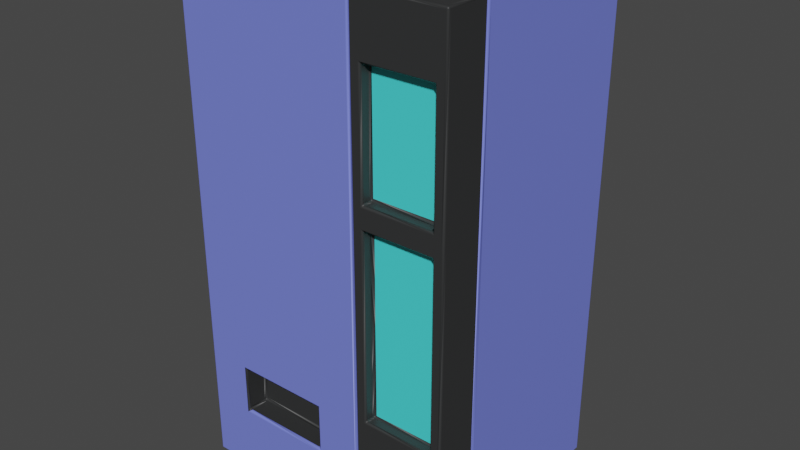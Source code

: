 # Source: SimpleVending.blend  (saved by Blender 3.6.11; exported with 4.5.12 LTS)
import bpy
from mathutils import Matrix  # noqa: F401  (used for matrix-valued properties, if any)

bpy.ops.wm.read_factory_settings(use_empty=True)
scene = bpy.context.scene
scene.name = 'Scene'

# ---- collections
col_collection = bpy.data.collections.new('Collection'); scene.collection.children.link(col_collection)

# ---- materials (node trees are filled in below, after node groups)
mat_mainplastic = bpy.data.materials.new('MainPlastic')
mat_mainplastic.alpha_threshold = 0.0
mat_mainplastic.use_transparent_shadow = False
mat_mainplastic.roughness = 0.5
mat_mainplastic.line_color = (0.0, 0.0, 0.0, 1.0)
mat_secondaryplastic = bpy.data.materials.new('SecondaryPlastic')
mat_secondaryplastic.use_transparent_shadow = False
mat_emm = bpy.data.materials.new('Emm')
mat_emm.use_transparent_shadow = False

# ---- material node trees
mat_mainplastic.use_nodes = True; mat_mainplastic.node_tree.nodes.clear()
_N = mat_mainplastic.node_tree.nodes; _L = mat_mainplastic.node_tree.links
n0 = _N.new('ShaderNodeOutputMaterial'); n0.name = 'Material Output'; n0.location = (300, 300)
n1 = _N.new('ShaderNodeBsdfPrincipled'); n1.name = 'Principled BSDF'; n1.location = (10, 300)
n1.distribution = 'GGX'
n1.subsurface_method = 'RANDOM_WALK_SKIN'
n1.inputs[0].default_value = (0.03127, 0.03231, 0.0331, 1.0)
n1.inputs[3].default_value = 1.45
n1.inputs[27].default_value = (0.0, 0.0, 0.0, 1.0)
n1.inputs[28].default_value = 1.0
_L.new(n1.outputs[0], n0.inputs[0])
n0.is_active_output = True
mat_secondaryplastic.use_nodes = True; mat_secondaryplastic.node_tree.nodes.clear()
_N = mat_secondaryplastic.node_tree.nodes; _L = mat_secondaryplastic.node_tree.links
n0 = _N.new('ShaderNodeBsdfPrincipled'); n0.name = 'Principled BSDF'; n0.location = (10, 300)
n0.distribution = 'GGX'
n0.subsurface_method = 'RANDOM_WALK_SKIN'
n0.inputs[0].default_value = (0.1762, 0.2174, 0.8, 1.0)
n0.inputs[3].default_value = 1.45
n0.inputs[27].default_value = (0.0, 0.0, 0.0, 1.0)
n0.inputs[28].default_value = 1.0
n1 = _N.new('ShaderNodeOutputMaterial'); n1.name = 'Material Output'; n1.location = (300, 300)
_L.new(n0.outputs[0], n1.inputs[0])
n1.is_active_output = True
mat_emm.use_nodes = True; mat_emm.node_tree.nodes.clear()
_N = mat_emm.node_tree.nodes; _L = mat_emm.node_tree.links
n0 = _N.new('ShaderNodeBsdfPrincipled'); n0.name = 'Principled BSDF'; n0.location = (10, 300)
n0.distribution = 'GGX'
n0.subsurface_method = 'RANDOM_WALK_SKIN'
n0.inputs[0].default_value = (0.0684, 0.8, 0.8, 1.0)
n0.inputs[3].default_value = 1.45
n0.inputs[27].default_value = (0.0, 0.0, 0.0, 1.0)
n0.inputs[28].default_value = 1.0
n1 = _N.new('ShaderNodeOutputMaterial'); n1.name = 'Material Output'; n1.location = (300, 300)
_L.new(n0.outputs[0], n1.inputs[0])
n1.is_active_output = True

# ---- world
world_world = bpy.data.worlds.new('World'); scene.world = world_world
world_world.use_nodes = True; world_world.node_tree.nodes.clear()
_N = world_world.node_tree.nodes; _L = world_world.node_tree.links
n0 = _N.new('ShaderNodeOutputWorld'); n0.name = 'World Output'; n0.location = (300, 300)
n1 = _N.new('ShaderNodeBackground'); n1.name = 'Background'; n1.location = (10, 300)
n1.inputs[0].default_value = (0.05088, 0.05088, 0.05088, 1.0)
_L.new(n1.outputs[0], n0.inputs[0])
n0.is_active_output = True
world_world.color = (0.05088, 0.05088, 0.05088)
world_world.use_sun_shadow = False
world_world.sun_shadow_jitter_overblur = 0.0

# ---- meshes
me_plane_021 = bpy.data.meshes.new('Plane.021')
me_plane_021.from_pydata([(-0.6, 1.0, 2.2), (0.6, 1.0, 2.2), (-0.6, -1.192e-07, 2.2), (-0.6, 1.0, 0.0), (0.6, 1.0, 0.0), (-0.6, -1.192e-07, 0.0), (0.6, 0.2, 2.2), (0.2, -1.192e-07, 2.2), (0.2, -1.192e-07, 0.0), (0.6, 0.2, 0.0), (-0.4, -1.192e-07, 0.3), (-0.4, -1.192e-07, 0.5), (-5.96e-08, -1.192e-07, 0.3), (-5.96e-08, -1.192e-07, 0.5), (-5.96e-08, 0.1, 0.3), (-0.4, 0.1, 0.3), (-5.96e-08, 0.1, 0.5), (-0.4, 0.1, 0.5), (0.2, -1.192e-07, 1.4), (0.6, -2.384e-07, 2.2), (0.6, -2.98e-07, 0.0), (0.6, -2.384e-07, 0.5), (0.6, -2.384e-07, 1.4), (0.55, -2.235e-07, 1.95), (0.55, -2.235e-07, 1.45), (0.25, -1.341e-07, 1.45), (0.25, -1.341e-07, 1.95), (0.55, 0.05, 1.45), (0.55, 0.05, 1.95), (0.25, 0.05, 1.95), (0.25, 0.05, 1.45), (0.4, 0.05, 1.7), (0.55, -2.235e-07, 1.35), (0.55, -2.235e-07, 0.55), (0.25, -1.341e-07, 0.55), (0.25, -1.341e-07, 1.35), (0.25, 0.05, 0.55), (0.25, 0.05, 1.35), (0.55, 0.05, 1.35), (0.55, 0.05, 0.55), (0.25, 0.05, 0.95), (0.55, 0.05, 0.95), (0.55, 0.025, 0.55), (0.55, 0.025, 1.35), (0.25, 0.025, 0.55), (0.25, 0.025, 1.35), (0.25, 0.05, 1.15), (0.55, 0.05, 1.15), (0.25, 0.05, 0.75), (0.55, 0.05, 0.75), (0.4, 0.05, 0.65), (0.4, 0.05, 1.05), (0.4, 0.05, 1.25), (0.4, 0.05, 0.85), (0.2, 1.0, 2.2), (0.2, 1.0, 0.0), (0.2, 0.2, 2.2), (0.2, 0.2, 0.0), (0.2, -1.192e-07, 2.2), (0.2, -1.192e-07, 0.0), (0.2, -1.192e-07, 0.5), (0.6, 0.2, 2.2), (0.6, 0.2, 0.0), (0.2, 0.2, 0.0), (0.2, 0.2, 2.2)], [], [(56, 7, 19, 61), (21, 60, 59, 20), (57, 9, 20, 59), (12, 10, 5, 8), (11, 17, 16, 13), (17, 15, 14, 16), (10, 15, 17, 11), (12, 14, 15, 10), (13, 16, 14, 12), (2, 0, 3, 5), (23, 28, 27, 24), (55, 54, 1, 4), (1, 6, 62, 4), (21, 20, 9, 61, 19, 22), (58, 2, 5, 10, 11, 13, 12, 8), (25, 30, 29, 26), (22, 24, 25, 18), (26, 29, 28, 23), (19, 7, 18, 25, 26, 23, 24, 22), (24, 27, 30, 25), (28, 31, 27), (27, 31, 30), (30, 31, 29), (29, 31, 28), (22, 32, 33, 21), (21, 33, 34, 60), (60, 34, 35, 18), (18, 35, 32, 22), (45, 37, 38, 43), (34, 44, 36, 48, 40, 46, 37, 45, 35), (42, 39, 36, 44), (32, 43, 38, 47, 41, 49, 39, 42, 33), (46, 51, 47), (37, 52, 38), (40, 53, 41), (33, 42, 44, 34), (35, 45, 43, 32), (48, 50, 49), (49, 50, 39), (39, 50, 36), (36, 50, 48), (47, 51, 41), (41, 51, 40), (40, 51, 46), (38, 52, 47), (47, 52, 46), (46, 52, 37), (41, 53, 49), (49, 53, 48), (48, 53, 40), (3, 0, 54, 55), (0, 2, 58, 64, 54), (3, 55, 63, 8, 5), (55, 4, 62, 63), (54, 64, 6, 1), (59, 60, 18, 7, 56, 57), (9, 57, 56, 61), (64, 58, 8, 63), (63, 62, 6, 64)])
me_plane_021.polygons.foreach_set('material_index', [0, 0, 0, 1, 0, 0, 0, 0, 0, 0, 0, 1, 1, 0, 1, 0, 0, 0, 0, 0, 2, 2, 2, 2, 0, 0, 0, 0, 0, 0, 0, 0, 2, 2, 2, 0, 0, 2, 2, 2, 2, 2, 2, 2, 2, 2, 2, 2, 2, 2, 0, 0, 0, 1, 0, 0, 0, 0, 0])
_uv = me_plane_021.uv_layers.new(name='UVMap')
_uv.uv.foreach_set('vector', [0.9434, 0.7788, 0.8899, 0.7788, 0.8899, 0.8879, 0.9434, 0.8879, 0.3323, 0.8899, 0.2232, 0.8899, 0.2232, 0.999, 0.3323, 0.999, 0.5566, 0.9434, 0.6657, 0.9434, 0.6657, 0.8899, 0.5566, 0.8899, 0.8879, 0.8879, 0.8879, 0.6677, 0.7788, 0.6677, 0.7788, 0.8879, 0.999, 0.9712, 0.999, 0.9454, 0.8899, 0.9454, 0.8899, 0.9712, 0.9434, 0.4454, 0.8899, 0.4454, 0.8899, 0.5546, 0.9434, 0.5546, 0.3879, 0.8899, 0.3621, 0.8899, 0.3621, 0.9434, 0.3879, 0.9434, 0.8879, 0.999, 0.8879, 0.9732, 0.7788, 0.9732, 0.7788, 0.999, 0.3601, 0.8899, 0.3343, 0.8899, 0.3343, 0.9434, 0.3601, 0.9434, 0.2212, 0.001001, 0.001001, 0.001001, 0.001001, 0.4434, 0.2212, 0.4434, 0.7768, 0.999, 0.7768, 0.9732, 0.6677, 0.9732, 0.6677, 0.999, 0.7768, 0.4434, 0.7768, 0.001001, 0.6677, 0.001001, 0.6677, 0.4434, 0.4434, 0.6657, 0.4434, 0.4454, 0.001001, 0.4454, 0.001001, 0.6657, 0.8323, 0.3429, 0.8323, 0.4434, 0.7788, 0.4434, 0.7788, 0.001001, 0.8323, 0.001001, 0.8323, 0.1619, 0.2232, 0.001001, 0.6657, 0.001001, 0.6657, 0.2212, 0.5551, 0.1912, 0.5551, 0.1712, 0.3338, 0.1712, 0.3338, 0.1912, 0.2232, 0.2212, 0.9712, 0.4454, 0.9454, 0.4454, 0.9454, 0.5546, 0.9712, 0.5546, 0.6657, 0.999, 0.6657, 0.9732, 0.5566, 0.9732, 0.5566, 0.999, 0.9712, 0.3343, 0.9454, 0.3343, 0.9454, 0.4434, 0.9712, 0.4434, 0.4454, 0.7788, 0.6657, 0.7788, 0.6657, 0.8879, 0.6381, 0.8811, 0.6381, 0.8129, 0.473, 0.8129, 0.473, 0.8811, 0.4454, 0.8879, 0.9712, 0.2232, 0.9454, 0.2232, 0.9454, 0.3323, 0.9712, 0.3323, 0.1131, 0.999, 0.2212, 0.999, 0.2212, 0.8909, 0.1101, 0.8909, 0.1101, 0.999, 0.002002, 0.999, 0.1121, 0.998, 0.1121, 0.8899, 0.2202, 0.8899, 0.1091, 0.8899, 0.001001, 0.8899, 0.001001, 0.998, 0.8879, 0.9157, 0.8879, 0.8899, 0.6677, 0.8899, 0.6677, 0.9157, 0.9712, 0.1121, 0.9454, 0.1121, 0.9454, 0.2212, 0.9712, 0.2212, 0.8879, 0.9434, 0.8879, 0.9177, 0.6677, 0.9177, 0.6677, 0.9434, 0.9712, 0.5566, 0.9454, 0.5566, 0.9454, 0.6657, 0.9712, 0.6657, 0.8879, 0.9712, 0.8879, 0.9454, 0.7788, 0.9454, 0.7788, 0.9712, 0.9157, 0.7768, 0.9028, 0.7768, 0.8899, 0.7768, 0.8899, 0.7217, 0.8899, 0.6667, 0.8899, 0.6116, 0.8899, 0.5566, 0.9028, 0.5566, 0.9157, 0.5566, 0.7768, 0.9712, 0.7768, 0.9454, 0.6677, 0.9454, 0.6677, 0.9712, 0.9434, 0.7768, 0.9306, 0.7768, 0.9177, 0.7768, 0.9177, 0.7217, 0.9177, 0.6667, 0.9177, 0.6116, 0.9177, 0.5566, 0.9306, 0.5566, 0.9434, 0.5566, 0.5546, 0.9464, 0.5546, 0.999, 0.502, 0.999, 0.4434, 0.8909, 0.4434, 0.9434, 0.3909, 0.9434, 0.499, 0.8909, 0.499, 0.9434, 0.4464, 0.9434, 0.6657, 0.9712, 0.6657, 0.9454, 0.5566, 0.9454, 0.5566, 0.9712, 0.9712, 0.001001, 0.9454, 0.001001, 0.9454, 0.1101, 0.9712, 0.1101, 0.3899, 0.9424, 0.3899, 0.8899, 0.4424, 0.8899, 0.3353, 0.999, 0.3879, 0.999, 0.3879, 0.9464, 0.4434, 0.9464, 0.4434, 0.999, 0.3909, 0.999, 0.3343, 0.998, 0.3343, 0.9454, 0.3869, 0.9454, 0.499, 0.9464, 0.499, 0.999, 0.4464, 0.999, 0.4424, 0.9454, 0.3899, 0.9454, 0.3899, 0.998, 0.8909, 0.9434, 0.9434, 0.9434, 0.9434, 0.8909, 0.502, 0.9434, 0.5546, 0.9434, 0.5546, 0.8909, 0.498, 0.8899, 0.4454, 0.8899, 0.4454, 0.9424, 0.501, 0.9424, 0.501, 0.8899, 0.5536, 0.8899, 0.4454, 0.998, 0.4454, 0.9454, 0.498, 0.9454, 0.5536, 0.9454, 0.501, 0.9454, 0.501, 0.998, 0.9424, 0.8899, 0.8899, 0.8899, 0.8899, 0.9424, 0.2232, 0.4434, 0.6657, 0.4434, 0.6657, 0.2232, 0.2232, 0.2232, 0.8879, 0.6657, 0.6677, 0.6657, 0.6677, 0.4454, 0.7117, 0.4454, 0.8879, 0.4454, 0.6657, 0.4454, 0.6657, 0.6657, 0.4895, 0.6657, 0.4454, 0.6657, 0.4454, 0.4454, 0.7768, 0.6677, 0.6677, 0.6677, 0.6677, 0.8879, 0.7768, 0.8879, 0.4454, 0.7768, 0.6657, 0.7768, 0.6657, 0.6677, 0.4454, 0.6677, 0.9434, 0.4434, 0.9313, 0.4434, 0.9094, 0.4434, 0.8899, 0.4434, 0.8899, 0.001001, 0.9434, 0.001001, 0.4434, 0.8879, 0.4434, 0.7788, 0.001001, 0.7788, 0.001001, 0.8879, 0.8879, 0.001001, 0.8343, 0.001001, 0.8343, 0.4434, 0.8879, 0.4434, 0.4434, 0.7768, 0.4434, 0.6677, 0.001001, 0.6677, 0.001001, 0.7768])
_uv.active_render = True
_uv = me_plane_021.uv_layers.new(name='UVMap.001')
_uv.uv.foreach_set('vector', [0.9434, 0.7788, 0.8899, 0.7788, 0.8899, 0.8879, 0.9434, 0.8879, 0.3323, 0.8899, 0.2232, 0.8899, 0.2232, 0.999, 0.3323, 0.999, 0.5566, 0.9434, 0.6657, 0.9434, 0.6657, 0.8899, 0.5566, 0.8899, 0.8879, 0.8879, 0.8879, 0.6677, 0.7788, 0.6677, 0.7788, 0.8879, 0.999, 0.9712, 0.999, 0.9454, 0.8899, 0.9454, 0.8899, 0.9712, 0.9434, 0.4454, 0.8899, 0.4454, 0.8899, 0.5546, 0.9434, 0.5546, 0.3879, 0.8899, 0.3621, 0.8899, 0.3621, 0.9434, 0.3879, 0.9434, 0.8879, 0.999, 0.8879, 0.9732, 0.7788, 0.9732, 0.7788, 0.999, 0.3601, 0.8899, 0.3343, 0.8899, 0.3343, 0.9434, 0.3601, 0.9434, 0.2212, 0.001001, 0.001001, 0.001001, 0.001001, 0.4434, 0.2212, 0.4434, 0.7768, 0.999, 0.7768, 0.9732, 0.6677, 0.9732, 0.6677, 0.999, 0.7768, 0.4434, 0.7768, 0.001001, 0.6677, 0.001001, 0.6677, 0.4434, 0.4434, 0.6657, 0.4434, 0.4454, 0.001001, 0.4454, 0.001001, 0.6657, 0.8323, 0.3429, 0.8323, 0.4434, 0.7788, 0.4434, 0.7788, 0.001001, 0.8323, 0.001001, 0.8323, 0.1619, 0.2232, 0.001001, 0.6657, 0.001001, 0.6657, 0.2212, 0.5551, 0.1912, 0.5551, 0.1712, 0.3338, 0.1712, 0.3338, 0.1912, 0.2232, 0.2212, 0.9712, 0.4454, 0.9454, 0.4454, 0.9454, 0.5546, 0.9712, 0.5546, 0.6657, 0.999, 0.6657, 0.9732, 0.5566, 0.9732, 0.5566, 0.999, 0.9712, 0.3343, 0.9454, 0.3343, 0.9454, 0.4434, 0.9712, 0.4434, 0.4454, 0.7788, 0.6657, 0.7788, 0.6657, 0.8879, 0.6381, 0.8811, 0.6381, 0.8129, 0.473, 0.8129, 0.473, 0.8811, 0.4454, 0.8879, 0.9712, 0.2232, 0.9454, 0.2232, 0.9454, 0.3323, 0.9712, 0.3323, 0.1131, 0.999, 0.2212, 0.999, 0.2212, 0.8909, 0.1101, 0.8909, 0.1101, 0.999, 0.002002, 0.999, 0.1121, 0.998, 0.1121, 0.8899, 0.2202, 0.8899, 0.1091, 0.8899, 0.001001, 0.8899, 0.001001, 0.998, 0.8879, 0.9157, 0.8879, 0.8899, 0.6677, 0.8899, 0.6677, 0.9157, 0.9712, 0.1121, 0.9454, 0.1121, 0.9454, 0.2212, 0.9712, 0.2212, 0.8879, 0.9434, 0.8879, 0.9177, 0.6677, 0.9177, 0.6677, 0.9434, 0.9712, 0.5566, 0.9454, 0.5566, 0.9454, 0.6657, 0.9712, 0.6657, 0.8879, 0.9712, 0.8879, 0.9454, 0.7788, 0.9454, 0.7788, 0.9712, 0.9157, 0.7768, 0.9028, 0.7768, 0.8899, 0.7768, 0.8899, 0.7217, 0.8899, 0.6667, 0.8899, 0.6116, 0.8899, 0.5566, 0.9028, 0.5566, 0.9157, 0.5566, 0.7768, 0.9712, 0.7768, 0.9454, 0.6677, 0.9454, 0.6677, 0.9712, 0.9434, 0.7768, 0.9306, 0.7768, 0.9177, 0.7768, 0.9177, 0.7217, 0.9177, 0.6667, 0.9177, 0.6116, 0.9177, 0.5566, 0.9306, 0.5566, 0.9434, 0.5566, 0.5546, 0.9464, 0.5546, 0.999, 0.502, 0.999, 0.4434, 0.8909, 0.4434, 0.9434, 0.3909, 0.9434, 0.499, 0.8909, 0.499, 0.9434, 0.4464, 0.9434, 0.6657, 0.9712, 0.6657, 0.9454, 0.5566, 0.9454, 0.5566, 0.9712, 0.9712, 0.001001, 0.9454, 0.001001, 0.9454, 0.1101, 0.9712, 0.1101, 0.3899, 0.9424, 0.3899, 0.8899, 0.4424, 0.8899, 0.3353, 0.999, 0.3879, 0.999, 0.3879, 0.9464, 0.4434, 0.9464, 0.4434, 0.999, 0.3909, 0.999, 0.3343, 0.998, 0.3343, 0.9454, 0.3869, 0.9454, 0.499, 0.9464, 0.499, 0.999, 0.4464, 0.999, 0.4424, 0.9454, 0.3899, 0.9454, 0.3899, 0.998, 0.8909, 0.9434, 0.9434, 0.9434, 0.9434, 0.8909, 0.502, 0.9434, 0.5546, 0.9434, 0.5546, 0.8909, 0.498, 0.8899, 0.4454, 0.8899, 0.4454, 0.9424, 0.501, 0.9424, 0.501, 0.8899, 0.5536, 0.8899, 0.4454, 0.998, 0.4454, 0.9454, 0.498, 0.9454, 0.5536, 0.9454, 0.501, 0.9454, 0.501, 0.998, 0.9424, 0.8899, 0.8899, 0.8899, 0.8899, 0.9424, 0.2232, 0.4434, 0.6657, 0.4434, 0.6657, 0.2232, 0.2232, 0.2232, 0.8879, 0.6657, 0.6677, 0.6657, 0.6677, 0.4454, 0.7117, 0.4454, 0.8879, 0.4454, 0.6657, 0.4454, 0.6657, 0.6657, 0.4895, 0.6657, 0.4454, 0.6657, 0.4454, 0.4454, 0.7768, 0.6677, 0.6677, 0.6677, 0.6677, 0.8879, 0.7768, 0.8879, 0.4454, 0.7768, 0.6657, 0.7768, 0.6657, 0.6677, 0.4454, 0.6677, 0.9434, 0.4434, 0.9313, 0.4434, 0.9094, 0.4434, 0.8899, 0.4434, 0.8899, 0.001001, 0.9434, 0.001001, 0.4434, 0.8879, 0.4434, 0.7788, 0.001001, 0.7788, 0.001001, 0.8879, 0.8879, 0.001001, 0.8343, 0.001001, 0.8343, 0.4434, 0.8879, 0.4434, 0.4434, 0.7768, 0.4434, 0.6677, 0.001001, 0.6677, 0.001001, 0.7768])
_ca = me_plane_021.color_attributes.new('Attribute', 'BYTE_COLOR', 'CORNER')
_ca.data.foreach_set('color', [0.02315, 0.02217, 0.02732, 1.0, 0.02315, 0.02217, 0.02732, 1.0, 0.02315, 0.02217, 0.02732, 1.0, 0.02315, 0.02217, 0.02732, 1.0, 0.02315, 0.02217, 0.02732, 1.0, 0.02315, 0.02217, 0.02732, 1.0, 0.02315, 0.02217, 0.02732, 1.0, 0.02315, 0.02217, 0.02732, 1.0, 0.02315, 0.02217, 0.02732, 1.0, 0.02315, 0.02217, 0.02732, 1.0, 0.02315, 0.02217, 0.02732, 1.0, 0.02315, 0.02217, 0.02732, 1.0, 0.05781, 0.05951, 0.1022, 1.0, 0.05781, 0.05951, 0.1022, 1.0, 0.05781, 0.05951, 0.1022, 1.0, 0.05781, 0.05951, 0.1022, 1.0, 0.02315, 0.02217, 0.02732, 1.0, 0.02315, 0.02217, 0.02732, 1.0, 0.02315, 0.02217, 0.02732, 1.0, 0.02315, 0.02217, 0.02732, 1.0, 0.02315, 0.02217, 0.02732, 1.0, 0.02315, 0.02217, 0.02732, 1.0, 0.02315, 0.02217, 0.02732, 1.0, 0.02315, 0.02217, 0.02732, 1.0, 0.02315, 0.02217, 0.02732, 1.0, 0.02315, 0.02217, 0.02732, 1.0, 0.02315, 0.02217, 0.02732, 1.0, 0.02315, 0.02217, 0.02732, 1.0, 0.02315, 0.02217, 0.02732, 1.0, 0.02315, 0.02217, 0.02732, 1.0, 0.02315, 0.02217, 0.02732, 1.0, 0.02315, 0.02217, 0.02732, 1.0, 0.02315, 0.02217, 0.02732, 1.0, 0.02315, 0.02217, 0.02732, 1.0, 0.02315, 0.02217, 0.02732, 1.0, 0.02315, 0.02217, 0.02732, 1.0, 0.02315, 0.02217, 0.02732, 1.0, 0.02315, 0.02217, 0.02732, 1.0, 0.02315, 0.02217, 0.02732, 1.0, 0.02315, 0.02217, 0.02732, 1.0, 0.02315, 0.02217, 0.02732, 1.0, 0.02315, 0.02217, 0.02732, 1.0, 0.02315, 0.02217, 0.02732, 1.0, 0.02315, 0.02217, 0.02732, 1.0, 0.05781, 0.05951, 0.1022, 1.0, 0.05781, 0.05951, 0.1022, 1.0, 0.05781, 0.05951, 0.1022, 1.0, 0.05781, 0.05951, 0.1022, 1.0, 0.05781, 0.05951, 0.1022, 1.0, 0.05781, 0.05951, 0.1022, 1.0, 0.05781, 0.05951, 0.1022, 1.0, 0.05781, 0.05951, 0.1022, 1.0, 0.02315, 0.02217, 0.02732, 1.0, 0.02315, 0.02217, 0.02732, 1.0, 0.02315, 0.02217, 0.02732, 1.0, 0.02315, 0.02217, 0.02732, 1.0, 0.02315, 0.02217, 0.02732, 1.0, 0.02315, 0.02217, 0.02732, 1.0, 0.05781, 0.05951, 0.1022, 1.0, 0.05781, 0.05951, 0.1022, 1.0, 0.05781, 0.05951, 0.1022, 1.0, 0.05781, 0.05951, 0.1022, 1.0, 0.05781, 0.05951, 0.1022, 1.0, 0.05781, 0.05951, 0.1022, 1.0, 0.05781, 0.05951, 0.1022, 1.0, 0.05781, 0.05951, 0.1022, 1.0, 0.02315, 0.02217, 0.02732, 1.0, 0.02315, 0.02217, 0.02732, 1.0, 0.02315, 0.02217, 0.02732, 1.0, 0.02315, 0.02217, 0.02732, 1.0, 0.02315, 0.02217, 0.02732, 1.0, 0.02315, 0.02217, 0.02732, 1.0, 0.02315, 0.02217, 0.02732, 1.0, 0.02315, 0.02217, 0.02732, 1.0, 0.02315, 0.02217, 0.02732, 1.0, 0.02315, 0.02217, 0.02732, 1.0, 0.02315, 0.02217, 0.02732, 1.0, 0.02315, 0.02217, 0.02732, 1.0, 0.02315, 0.02217, 0.02732, 1.0, 0.02315, 0.02217, 0.02732, 1.0, 0.02315, 0.02217, 0.02732, 1.0, 0.02315, 0.02217, 0.02732, 1.0, 0.02315, 0.02217, 0.02732, 1.0, 0.02315, 0.02217, 0.02732, 1.0, 0.02315, 0.02217, 0.02732, 1.0, 0.02315, 0.02217, 0.02732, 1.0, 0.02315, 0.02217, 0.02732, 1.0, 0.02315, 0.02217, 0.02732, 1.0, 0.02315, 0.02217, 0.02732, 1.0, 0.02315, 0.02217, 0.02732, 1.0, 0.02029, 0.06848, 0.1022, 1.0, 0.04231, 0.1812, 0.2623, 1.0, 0.02029, 0.06848, 0.1022, 1.0, 0.02029, 0.06848, 0.1022, 1.0, 0.04231, 0.1812, 0.2623, 1.0, 0.02029, 0.06848, 0.1022, 1.0, 0.02029, 0.06848, 0.1022, 1.0, 0.04231, 0.1812, 0.2623, 1.0, 0.02029, 0.06848, 0.1022, 1.0, 0.02029, 0.06848, 0.1022, 1.0, 0.04231, 0.1812, 0.2623, 1.0, 0.02029, 0.06848, 0.1022, 1.0, 0.02315, 0.02217, 0.02732, 1.0, 0.02315, 0.02217, 0.02732, 1.0, 0.02315, 0.02217, 0.02732, 1.0, 0.02315, 0.02217, 0.02732, 1.0, 0.02315, 0.02217, 0.02732, 1.0, 0.02315, 0.02217, 0.02732, 1.0, 0.02315, 0.02217, 0.02732, 1.0, 0.02315, 0.02217, 0.02732, 1.0, 0.02315, 0.02217, 0.02732, 1.0, 0.02315, 0.02217, 0.02732, 1.0, 0.02315, 0.02217, 0.02732, 1.0, 0.02315, 0.02217, 0.02732, 1.0, 0.02315, 0.02217, 0.02732, 1.0, 0.02315, 0.02217, 0.02732, 1.0, 0.02315, 0.02217, 0.02732, 1.0, 0.02315, 0.02217, 0.02732, 1.0, 0.02315, 0.02217, 0.02732, 1.0, 0.02315, 0.02217, 0.02732, 1.0, 0.02315, 0.02217, 0.02732, 1.0, 0.02315, 0.02217, 0.02732, 1.0, 0.02315, 0.02217, 0.02732, 1.0, 0.02315, 0.02217, 0.02732, 1.0, 0.02315, 0.02217, 0.02732, 1.0, 0.02315, 0.02217, 0.02732, 1.0, 0.02315, 0.02217, 0.02732, 1.0, 0.02315, 0.02217, 0.02732, 1.0, 0.02315, 0.02217, 0.02732, 1.0, 0.02315, 0.02217, 0.02732, 1.0, 0.02315, 0.02217, 0.02732, 1.0, 0.02315, 0.02217, 0.02732, 1.0, 0.02315, 0.02217, 0.02732, 1.0, 0.02315, 0.02217, 0.02732, 1.0, 0.02315, 0.02217, 0.02732, 1.0, 0.02315, 0.02217, 0.02732, 1.0, 0.02315, 0.02217, 0.02732, 1.0, 0.02315, 0.02217, 0.02732, 1.0, 0.02315, 0.02217, 0.02732, 1.0, 0.02315, 0.02217, 0.02732, 1.0, 0.02315, 0.02217, 0.02732, 1.0, 0.02315, 0.02217, 0.02732, 1.0, 0.02315, 0.02217, 0.02732, 1.0, 0.02315, 0.02217, 0.02732, 1.0, 0.02029, 0.06848, 0.1022, 1.0, 0.04231, 0.1812, 0.2623, 1.0, 0.02029, 0.06848, 0.1022, 1.0, 0.02029, 0.06848, 0.1022, 1.0, 0.04231, 0.1812, 0.2623, 1.0, 0.02029, 0.06848, 0.1022, 1.0, 0.02029, 0.06848, 0.1022, 1.0, 0.04231, 0.1812, 0.2623, 1.0, 0.02029, 0.06848, 0.1022, 1.0, 0.02315, 0.02217, 0.02732, 1.0, 0.02315, 0.02217, 0.02732, 1.0, 0.02315, 0.02217, 0.02732, 1.0, 0.02315, 0.02217, 0.02732, 1.0, 0.02315, 0.02217, 0.02732, 1.0, 0.02315, 0.02217, 0.02732, 1.0, 0.02315, 0.02217, 0.02732, 1.0, 0.02315, 0.02217, 0.02732, 1.0, 0.02029, 0.06848, 0.1022, 1.0, 0.04231, 0.1812, 0.2623, 1.0, 0.02029, 0.06848, 0.1022, 1.0, 0.02029, 0.06848, 0.1022, 1.0, 0.04231, 0.1812, 0.2623, 1.0, 0.02029, 0.06848, 0.1022, 1.0, 0.02029, 0.06848, 0.1022, 1.0, 0.04231, 0.1812, 0.2623, 1.0, 0.02029, 0.06848, 0.1022, 1.0, 0.02029, 0.06848, 0.1022, 1.0, 0.04231, 0.1812, 0.2623, 1.0, 0.02029, 0.06848, 0.1022, 1.0, 0.02029, 0.06848, 0.1022, 1.0, 0.04231, 0.1812, 0.2623, 1.0, 0.02029, 0.06848, 0.1022, 1.0, 0.02029, 0.06848, 0.1022, 1.0, 0.04231, 0.1812, 0.2623, 1.0, 0.02029, 0.06848, 0.1022, 1.0, 0.02029, 0.06848, 0.1022, 1.0, 0.04231, 0.1812, 0.2623, 1.0, 0.02029, 0.06848, 0.1022, 1.0, 0.02029, 0.06848, 0.1022, 1.0, 0.04231, 0.1812, 0.2623, 1.0, 0.02029, 0.06848, 0.1022, 1.0, 0.02029, 0.06848, 0.1022, 1.0, 0.04231, 0.1812, 0.2623, 1.0, 0.02029, 0.06848, 0.1022, 1.0, 0.02029, 0.06848, 0.1022, 1.0, 0.04231, 0.1812, 0.2623, 1.0, 0.02029, 0.06848, 0.1022, 1.0, 0.02029, 0.06848, 0.1022, 1.0, 0.04231, 0.1812, 0.2623, 1.0, 0.02029, 0.06848, 0.1022, 1.0, 0.02029, 0.06848, 0.1022, 1.0, 0.04231, 0.1812, 0.2623, 1.0, 0.02029, 0.06848, 0.1022, 1.0, 0.02029, 0.06848, 0.1022, 1.0, 0.04231, 0.1812, 0.2623, 1.0, 0.02029, 0.06848, 0.1022, 1.0, 0.02315, 0.02217, 0.02732, 1.0, 0.02315, 0.02217, 0.02732, 1.0, 0.02315, 0.02217, 0.02732, 1.0, 0.02315, 0.02217, 0.02732, 1.0, 0.02315, 0.02217, 0.02732, 1.0, 0.02315, 0.02217, 0.02732, 1.0, 0.02315, 0.02217, 0.02732, 1.0, 0.02315, 0.02217, 0.02732, 1.0, 0.02315, 0.02217, 0.02732, 1.0, 0.02315, 0.02217, 0.02732, 1.0, 0.02315, 0.02217, 0.02732, 1.0, 0.02315, 0.02217, 0.02732, 1.0, 0.02315, 0.02217, 0.02732, 1.0, 0.02315, 0.02217, 0.02732, 1.0, 0.02315, 0.02217, 0.02732, 1.0, 0.02315, 0.02217, 0.02732, 1.0, 0.02315, 0.02217, 0.02732, 1.0, 0.02315, 0.02217, 0.02732, 1.0, 0.02315, 0.02217, 0.02732, 1.0, 0.02315, 0.02217, 0.02732, 1.0, 0.02315, 0.02217, 0.02732, 1.0, 0.02315, 0.02217, 0.02732, 1.0, 0.02315, 0.02217, 0.02732, 1.0, 0.02315, 0.02217, 0.02732, 1.0, 0.02315, 0.02217, 0.02732, 1.0, 0.02315, 0.02217, 0.02732, 1.0, 0.02315, 0.02217, 0.02732, 1.0, 0.02315, 0.02217, 0.02732, 1.0, 0.02315, 0.02217, 0.02732, 1.0, 0.02315, 0.02217, 0.02732, 1.0, 0.02315, 0.02217, 0.02732, 1.0, 0.02315, 0.02217, 0.02732, 1.0, 0.05781, 0.05951, 0.1022, 1.0, 0.05781, 0.05951, 0.1022, 1.0, 0.05781, 0.05951, 0.1022, 1.0, 0.05781, 0.05951, 0.1022, 1.0, 0.05781, 0.05951, 0.1022, 1.0, 0.05781, 0.05951, 0.1022, 1.0, 0.05781, 0.05951, 0.1022, 1.0, 0.05781, 0.05951, 0.1022, 1.0])
me_plane_021.materials.append(mat_mainplastic)
me_plane_021.materials.append(mat_secondaryplastic)
me_plane_021.materials.append(mat_emm)
me_plane_021.use_paint_bone_selection = False
me_plane_021.use_paint_mask = True
me_plane_021.update()

# ---- objects
ob_plane_019 = bpy.data.objects.new('Plane.019', me_plane_021)

# ---- transforms, parenting, visibility, modifiers, constraints
ob_plane_019.location = (0.0, 0.0, 0.0)
ob_plane_019.show_wire = True
_m = ob_plane_019.modifiers.new('Bevel', 'BEVEL')
_m.width = 0.01
_m.width_pct = 0.01
_m.angle_limit = 1.047
_m.use_clamp_overlap = False
_m.harden_normals = True
_m = ob_plane_019.modifiers.new('Triangulate', 'TRIANGULATE')

# ---- collection membership
col_collection.objects.link(ob_plane_019)

# ---- scene / render settings (as saved in the file)
scene.frame_start = 1; scene.frame_end = 250; scene.frame_set(0)
scene.render.engine = 'BLENDER_EEVEE_NEXT'
scene.cycles.sampling_pattern = 'TABULATED_SOBOL'
scene.cycles.use_light_tree = False
scene.view_settings.view_transform = 'Filmic'
bpy.context.view_layer.update()

# ---- added for rendering (the .blend has no active camera and no usable light): camera, sun
cam_auto = bpy.data.cameras.new('AutoCamera')
cam_auto.lens = 50.0
cam_auto.sensor_width = 36.0
cam_auto.clip_end = 1000.0
ob_auto_camera = bpy.data.objects.new('AutoCamera', cam_auto)
scene.collection.objects.link(ob_auto_camera)
ob_auto_camera.location = (2.49639, -2.49567, 3.09711)
ob_auto_camera.rotation_euler = (1.09748, -7.21219e-08, 0.694738)
scene.camera = ob_auto_camera
light_auto_sun = bpy.data.lights.new('AutoSun', 'SUN')
light_auto_sun.energy = 3.0
light_auto_sun.angle = 0.0523599
ob_auto_sun = bpy.data.objects.new('AutoSun', light_auto_sun)
scene.collection.objects.link(ob_auto_sun)
ob_auto_sun.rotation_euler = (0.872665, 0.174533, 0.523599)
bpy.context.view_layer.update()
